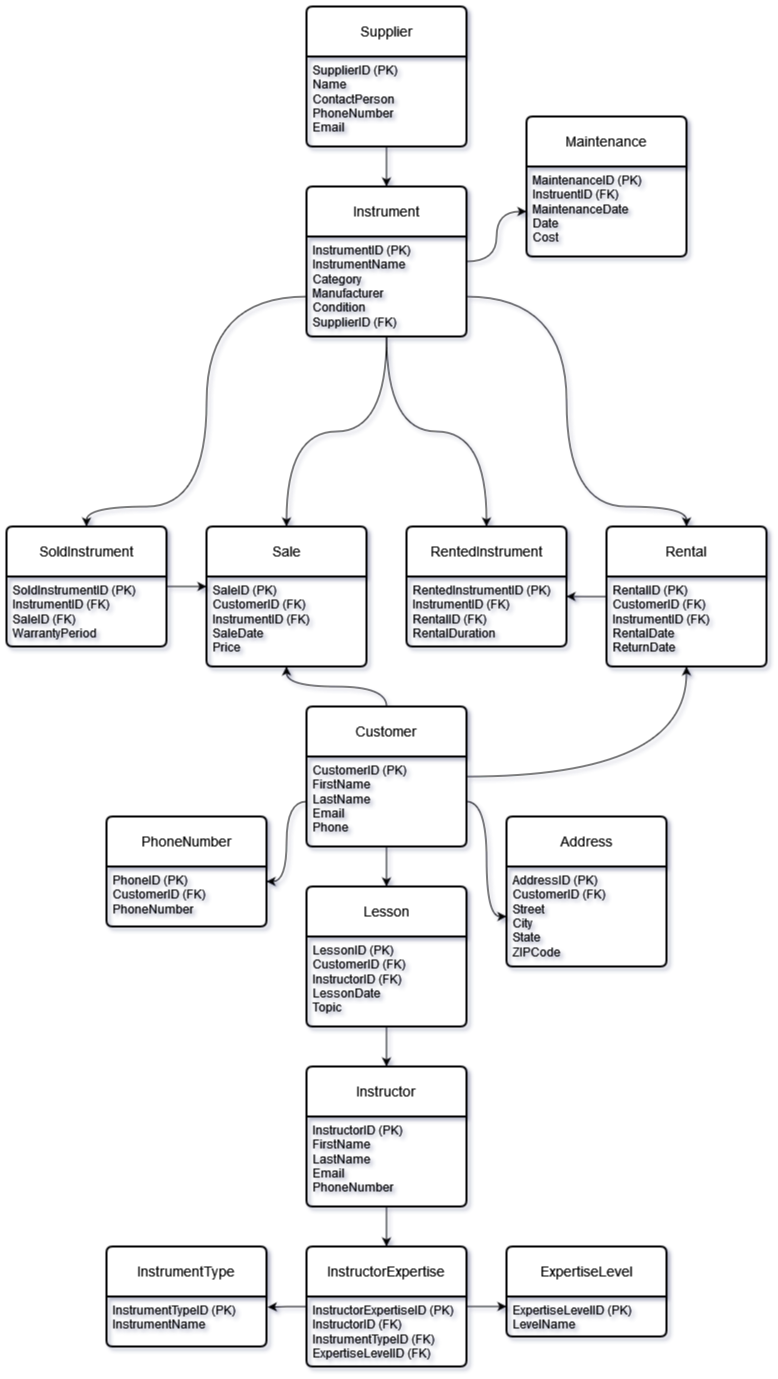

The diagram above was exported from draw.io. Its source (the exported page's mxGraphModel, read from the mxfile embedded in the PNG):
<mxGraphModel dx="2607" dy="2591" grid="1" gridSize="10" guides="1" tooltips="1" connect="1" arrows="1" fold="1" page="1" pageScale="1" pageWidth="827" pageHeight="1169" math="0" shadow="0">
  <root>
    <mxCell id="0" />
    <mxCell id="1" parent="0" />
    <mxCell id="f9EBJJtAMiZ83KFYTIMu-1" value="Supplier" style="swimlane;childLayout=stackLayout;horizontal=1;startSize=50;horizontalStack=0;rounded=1;fontSize=14;fontStyle=0;strokeWidth=2;resizeParent=0;resizeLast=1;shadow=0;dashed=0;align=center;arcSize=4;whiteSpace=wrap;html=1;" vertex="1" parent="1">
      <mxGeometry x="420" y="-150" width="160" height="140" as="geometry" />
    </mxCell>
    <mxCell id="f9EBJJtAMiZ83KFYTIMu-2" value="SupplierID (PK)&lt;br&gt;&lt;div&gt;Name&lt;/div&gt;&lt;div&gt;ContactPerson&lt;/div&gt;&lt;div&gt;PhoneNumber&lt;/div&gt;&lt;div&gt;Email&lt;br&gt;&lt;/div&gt;" style="align=left;strokeColor=none;fillColor=none;spacingLeft=4;fontSize=12;verticalAlign=top;resizable=0;rotatable=0;part=1;html=1;" vertex="1" parent="f9EBJJtAMiZ83KFYTIMu-1">
      <mxGeometry y="50" width="160" height="90" as="geometry" />
    </mxCell>
    <mxCell id="f9EBJJtAMiZ83KFYTIMu-65" style="edgeStyle=orthogonalEdgeStyle;rounded=0;orthogonalLoop=1;jettySize=auto;html=1;entryX=0.5;entryY=0;entryDx=0;entryDy=0;curved=1;" edge="1" parent="1" source="f9EBJJtAMiZ83KFYTIMu-3" target="f9EBJJtAMiZ83KFYTIMu-14">
      <mxGeometry relative="1" as="geometry">
        <Array as="points">
          <mxPoint x="320" y="140" />
          <mxPoint x="320" y="350" />
          <mxPoint x="200" y="350" />
        </Array>
      </mxGeometry>
    </mxCell>
    <mxCell id="f9EBJJtAMiZ83KFYTIMu-67" style="edgeStyle=orthogonalEdgeStyle;rounded=0;orthogonalLoop=1;jettySize=auto;html=1;entryX=0.5;entryY=0;entryDx=0;entryDy=0;curved=1;" edge="1" parent="1" source="f9EBJJtAMiZ83KFYTIMu-3" target="f9EBJJtAMiZ83KFYTIMu-18">
      <mxGeometry relative="1" as="geometry">
        <Array as="points">
          <mxPoint x="680" y="140" />
          <mxPoint x="680" y="350" />
          <mxPoint x="800" y="350" />
        </Array>
      </mxGeometry>
    </mxCell>
    <mxCell id="f9EBJJtAMiZ83KFYTIMu-70" style="edgeStyle=orthogonalEdgeStyle;rounded=0;orthogonalLoop=1;jettySize=auto;html=1;entryX=0;entryY=0.5;entryDx=0;entryDy=0;curved=1;" edge="1" parent="1" source="f9EBJJtAMiZ83KFYTIMu-3" target="f9EBJJtAMiZ83KFYTIMu-6">
      <mxGeometry relative="1" as="geometry" />
    </mxCell>
    <mxCell id="f9EBJJtAMiZ83KFYTIMu-3" value="Instrument" style="swimlane;childLayout=stackLayout;horizontal=1;startSize=50;horizontalStack=0;rounded=1;fontSize=14;fontStyle=0;strokeWidth=2;resizeParent=0;resizeLast=1;shadow=0;dashed=0;align=center;arcSize=4;whiteSpace=wrap;html=1;" vertex="1" parent="1">
      <mxGeometry x="420" y="30" width="160" height="150" as="geometry" />
    </mxCell>
    <mxCell id="f9EBJJtAMiZ83KFYTIMu-4" value="&lt;div&gt;InstrumentID (PK)&lt;/div&gt;&lt;div&gt;InstrumentName&lt;/div&gt;&lt;div&gt;Category&lt;/div&gt;&lt;div&gt;Manufacturer&lt;/div&gt;&lt;div&gt;Condition&lt;/div&gt;&lt;div&gt;SupplierID (FK)&lt;br&gt;&lt;/div&gt;" style="align=left;strokeColor=none;fillColor=none;spacingLeft=4;fontSize=12;verticalAlign=top;resizable=0;rotatable=0;part=1;html=1;" vertex="1" parent="f9EBJJtAMiZ83KFYTIMu-3">
      <mxGeometry y="50" width="160" height="100" as="geometry" />
    </mxCell>
    <mxCell id="f9EBJJtAMiZ83KFYTIMu-5" value="Maintenance" style="swimlane;childLayout=stackLayout;horizontal=1;startSize=50;horizontalStack=0;rounded=1;fontSize=14;fontStyle=0;strokeWidth=2;resizeParent=0;resizeLast=1;shadow=0;dashed=0;align=center;arcSize=4;whiteSpace=wrap;html=1;" vertex="1" parent="1">
      <mxGeometry x="640" y="-40" width="160" height="140" as="geometry" />
    </mxCell>
    <mxCell id="f9EBJJtAMiZ83KFYTIMu-6" value="&lt;div&gt;MaintenanceID (PK)&lt;/div&gt;&lt;div&gt;InstruentID (FK)&lt;/div&gt;&lt;div&gt;MaintenanceDate&lt;/div&gt;&lt;div&gt;Date&lt;/div&gt;&lt;div&gt;Cost&lt;br&gt;&lt;/div&gt;" style="align=left;strokeColor=none;fillColor=none;spacingLeft=4;fontSize=12;verticalAlign=top;resizable=0;rotatable=0;part=1;html=1;" vertex="1" parent="f9EBJJtAMiZ83KFYTIMu-5">
      <mxGeometry y="50" width="160" height="90" as="geometry" />
    </mxCell>
    <mxCell id="f9EBJJtAMiZ83KFYTIMu-12" value="RentedInstrument" style="swimlane;childLayout=stackLayout;horizontal=1;startSize=50;horizontalStack=0;rounded=1;fontSize=14;fontStyle=0;strokeWidth=2;resizeParent=0;resizeLast=1;shadow=0;dashed=0;align=center;arcSize=4;whiteSpace=wrap;html=1;" vertex="1" parent="1">
      <mxGeometry x="520" y="370" width="160" height="120" as="geometry" />
    </mxCell>
    <mxCell id="f9EBJJtAMiZ83KFYTIMu-13" value="&lt;div&gt;RentedInstrumentID (PK)&lt;/div&gt;&lt;div&gt;InstrumentID (FK)&lt;/div&gt;&lt;div&gt;RentalID (FK)&lt;/div&gt;&lt;div&gt;RentalDuration&lt;br&gt;&lt;/div&gt;" style="align=left;strokeColor=none;fillColor=none;spacingLeft=4;fontSize=12;verticalAlign=top;resizable=0;rotatable=0;part=1;html=1;" vertex="1" parent="f9EBJJtAMiZ83KFYTIMu-12">
      <mxGeometry y="50" width="160" height="70" as="geometry" />
    </mxCell>
    <mxCell id="f9EBJJtAMiZ83KFYTIMu-14" value="SoldInstrument" style="swimlane;childLayout=stackLayout;horizontal=1;startSize=50;horizontalStack=0;rounded=1;fontSize=14;fontStyle=0;strokeWidth=2;resizeParent=0;resizeLast=1;shadow=0;dashed=0;align=center;arcSize=4;whiteSpace=wrap;html=1;" vertex="1" parent="1">
      <mxGeometry x="120" y="370" width="160" height="120" as="geometry" />
    </mxCell>
    <mxCell id="f9EBJJtAMiZ83KFYTIMu-15" value="&lt;div&gt;SoldInstrumentID (PK)&lt;/div&gt;&lt;div&gt;InstrumentID (FK)&lt;/div&gt;&lt;div&gt;SaleID (FK)&lt;/div&gt;&lt;div&gt;WarrantyPeriod&lt;br&gt;&lt;/div&gt;" style="align=left;strokeColor=none;fillColor=none;spacingLeft=4;fontSize=12;verticalAlign=top;resizable=0;rotatable=0;part=1;html=1;" vertex="1" parent="f9EBJJtAMiZ83KFYTIMu-14">
      <mxGeometry y="50" width="160" height="70" as="geometry" />
    </mxCell>
    <mxCell id="f9EBJJtAMiZ83KFYTIMu-16" value="Sale" style="swimlane;childLayout=stackLayout;horizontal=1;startSize=50;horizontalStack=0;rounded=1;fontSize=14;fontStyle=0;strokeWidth=2;resizeParent=0;resizeLast=1;shadow=0;dashed=0;align=center;arcSize=4;whiteSpace=wrap;html=1;" vertex="1" parent="1">
      <mxGeometry x="320" y="370" width="160" height="140" as="geometry" />
    </mxCell>
    <mxCell id="f9EBJJtAMiZ83KFYTIMu-17" value="&lt;div&gt;SaleID (PK)&lt;/div&gt;&lt;div&gt;CustomerID (FK)&lt;/div&gt;&lt;div&gt;InstrumentID (FK)&lt;/div&gt;&lt;div&gt;SaleDate&lt;/div&gt;&lt;div&gt;Price&lt;br&gt;&lt;/div&gt;" style="align=left;strokeColor=none;fillColor=none;spacingLeft=4;fontSize=12;verticalAlign=top;resizable=0;rotatable=0;part=1;html=1;" vertex="1" parent="f9EBJJtAMiZ83KFYTIMu-16">
      <mxGeometry y="50" width="160" height="90" as="geometry" />
    </mxCell>
    <mxCell id="f9EBJJtAMiZ83KFYTIMu-54" style="edgeStyle=orthogonalEdgeStyle;rounded=0;orthogonalLoop=1;jettySize=auto;html=1;" edge="1" parent="1" source="f9EBJJtAMiZ83KFYTIMu-18">
      <mxGeometry relative="1" as="geometry">
        <mxPoint x="680" y="440" as="targetPoint" />
      </mxGeometry>
    </mxCell>
    <mxCell id="f9EBJJtAMiZ83KFYTIMu-18" value="Rental" style="swimlane;childLayout=stackLayout;horizontal=1;startSize=50;horizontalStack=0;rounded=1;fontSize=14;fontStyle=0;strokeWidth=2;resizeParent=0;resizeLast=1;shadow=0;dashed=0;align=center;arcSize=4;whiteSpace=wrap;html=1;" vertex="1" parent="1">
      <mxGeometry x="720" y="370" width="160" height="140" as="geometry" />
    </mxCell>
    <mxCell id="f9EBJJtAMiZ83KFYTIMu-19" value="&lt;div&gt;RentalID (PK)&lt;/div&gt;&lt;div&gt;CustomerID (FK)&lt;/div&gt;&lt;div&gt;InstrumentID (FK)&lt;/div&gt;&lt;div&gt;RentalDate&lt;/div&gt;&lt;div&gt;ReturnDate&lt;br&gt;&lt;/div&gt;" style="align=left;strokeColor=none;fillColor=none;spacingLeft=4;fontSize=12;verticalAlign=top;resizable=0;rotatable=0;part=1;html=1;" vertex="1" parent="f9EBJJtAMiZ83KFYTIMu-18">
      <mxGeometry y="50" width="160" height="90" as="geometry" />
    </mxCell>
    <mxCell id="f9EBJJtAMiZ83KFYTIMu-22" value="Lesson" style="swimlane;childLayout=stackLayout;horizontal=1;startSize=50;horizontalStack=0;rounded=1;fontSize=14;fontStyle=0;strokeWidth=2;resizeParent=0;resizeLast=1;shadow=0;dashed=0;align=center;arcSize=4;whiteSpace=wrap;html=1;" vertex="1" parent="1">
      <mxGeometry x="420" y="730" width="160" height="140" as="geometry" />
    </mxCell>
    <mxCell id="f9EBJJtAMiZ83KFYTIMu-23" value="&lt;div&gt;LessonID (PK)&lt;/div&gt;&lt;div&gt;CustomerID (FK)&lt;/div&gt;&lt;div&gt;InstructorID (FK)&lt;/div&gt;&lt;div&gt;LessonDate&lt;/div&gt;&lt;div&gt;Topic&lt;br&gt;&lt;/div&gt;" style="align=left;strokeColor=none;fillColor=none;spacingLeft=4;fontSize=12;verticalAlign=top;resizable=0;rotatable=0;part=1;html=1;" vertex="1" parent="f9EBJJtAMiZ83KFYTIMu-22">
      <mxGeometry y="50" width="160" height="90" as="geometry" />
    </mxCell>
    <mxCell id="f9EBJJtAMiZ83KFYTIMu-40" style="edgeStyle=orthogonalEdgeStyle;rounded=0;orthogonalLoop=1;jettySize=auto;html=1;entryX=0.5;entryY=0;entryDx=0;entryDy=0;" edge="1" parent="1" source="f9EBJJtAMiZ83KFYTIMu-24" target="f9EBJJtAMiZ83KFYTIMu-33">
      <mxGeometry relative="1" as="geometry" />
    </mxCell>
    <mxCell id="f9EBJJtAMiZ83KFYTIMu-24" value="Instructor" style="swimlane;childLayout=stackLayout;horizontal=1;startSize=50;horizontalStack=0;rounded=1;fontSize=14;fontStyle=0;strokeWidth=2;resizeParent=0;resizeLast=1;shadow=0;dashed=0;align=center;arcSize=4;whiteSpace=wrap;html=1;" vertex="1" parent="1">
      <mxGeometry x="420" y="910" width="160" height="140" as="geometry" />
    </mxCell>
    <mxCell id="f9EBJJtAMiZ83KFYTIMu-25" value="&lt;div&gt;InstructorID (PK)&lt;/div&gt;&lt;div&gt;FirstName&lt;/div&gt;&lt;div&gt;LastName&lt;/div&gt;&lt;div&gt;Email&lt;/div&gt;&lt;div&gt;PhoneNumber&lt;br&gt;&lt;/div&gt;" style="align=left;strokeColor=none;fillColor=none;spacingLeft=4;fontSize=12;verticalAlign=top;resizable=0;rotatable=0;part=1;html=1;" vertex="1" parent="f9EBJJtAMiZ83KFYTIMu-24">
      <mxGeometry y="50" width="160" height="90" as="geometry" />
    </mxCell>
    <mxCell id="f9EBJJtAMiZ83KFYTIMu-45" style="edgeStyle=orthogonalEdgeStyle;rounded=0;orthogonalLoop=1;jettySize=auto;html=1;entryX=0.5;entryY=0;entryDx=0;entryDy=0;" edge="1" parent="1" source="f9EBJJtAMiZ83KFYTIMu-26" target="f9EBJJtAMiZ83KFYTIMu-22">
      <mxGeometry relative="1" as="geometry" />
    </mxCell>
    <mxCell id="f9EBJJtAMiZ83KFYTIMu-49" style="edgeStyle=orthogonalEdgeStyle;rounded=0;orthogonalLoop=1;jettySize=auto;html=1;entryX=0.5;entryY=1;entryDx=0;entryDy=0;curved=1;" edge="1" parent="1" source="f9EBJJtAMiZ83KFYTIMu-26" target="f9EBJJtAMiZ83KFYTIMu-17">
      <mxGeometry relative="1" as="geometry" />
    </mxCell>
    <mxCell id="f9EBJJtAMiZ83KFYTIMu-51" style="edgeStyle=orthogonalEdgeStyle;rounded=0;orthogonalLoop=1;jettySize=auto;html=1;entryX=0.5;entryY=1;entryDx=0;entryDy=0;curved=1;" edge="1" parent="1" source="f9EBJJtAMiZ83KFYTIMu-26" target="f9EBJJtAMiZ83KFYTIMu-19">
      <mxGeometry relative="1" as="geometry" />
    </mxCell>
    <mxCell id="f9EBJJtAMiZ83KFYTIMu-26" value="Customer" style="swimlane;childLayout=stackLayout;horizontal=1;startSize=50;horizontalStack=0;rounded=1;fontSize=14;fontStyle=0;strokeWidth=2;resizeParent=0;resizeLast=1;shadow=0;dashed=0;align=center;arcSize=4;whiteSpace=wrap;html=1;" vertex="1" parent="1">
      <mxGeometry x="420" y="550" width="160" height="140" as="geometry" />
    </mxCell>
    <mxCell id="f9EBJJtAMiZ83KFYTIMu-27" value="&lt;div&gt;CustomerID (PK)&lt;/div&gt;&lt;div&gt;FirstName&lt;/div&gt;&lt;div&gt;LastName&lt;/div&gt;&lt;div&gt;Email&lt;/div&gt;&lt;div&gt;Phone&lt;br&gt;&lt;/div&gt;" style="align=left;strokeColor=none;fillColor=none;spacingLeft=4;fontSize=12;verticalAlign=top;resizable=0;rotatable=0;part=1;html=1;" vertex="1" parent="f9EBJJtAMiZ83KFYTIMu-26">
      <mxGeometry y="50" width="160" height="90" as="geometry" />
    </mxCell>
    <mxCell id="f9EBJJtAMiZ83KFYTIMu-29" value="PhoneNumber" style="swimlane;childLayout=stackLayout;horizontal=1;startSize=50;horizontalStack=0;rounded=1;fontSize=14;fontStyle=0;strokeWidth=2;resizeParent=0;resizeLast=1;shadow=0;dashed=0;align=center;arcSize=4;whiteSpace=wrap;html=1;" vertex="1" parent="1">
      <mxGeometry x="220" y="660" width="160" height="110" as="geometry" />
    </mxCell>
    <mxCell id="f9EBJJtAMiZ83KFYTIMu-30" value="&lt;div&gt;PhoneID (PK)&lt;/div&gt;&lt;div&gt;CustomerID (FK)&lt;/div&gt;&lt;div&gt;PhoneNumber&lt;br&gt;&lt;/div&gt;" style="align=left;strokeColor=none;fillColor=none;spacingLeft=4;fontSize=12;verticalAlign=top;resizable=0;rotatable=0;part=1;html=1;" vertex="1" parent="f9EBJJtAMiZ83KFYTIMu-29">
      <mxGeometry y="50" width="160" height="60" as="geometry" />
    </mxCell>
    <mxCell id="f9EBJJtAMiZ83KFYTIMu-31" value="Address" style="swimlane;childLayout=stackLayout;horizontal=1;startSize=50;horizontalStack=0;rounded=1;fontSize=14;fontStyle=0;strokeWidth=2;resizeParent=0;resizeLast=1;shadow=0;dashed=0;align=center;arcSize=4;whiteSpace=wrap;html=1;" vertex="1" parent="1">
      <mxGeometry x="620" y="660" width="160" height="150" as="geometry" />
    </mxCell>
    <mxCell id="f9EBJJtAMiZ83KFYTIMu-32" value="&lt;div&gt;AddressID (PK)&lt;/div&gt;&lt;div&gt;CustomerID (FK)&lt;/div&gt;&lt;div&gt;Street&lt;/div&gt;&lt;div&gt;City&lt;/div&gt;&lt;div&gt;State&lt;/div&gt;&lt;div&gt;ZIPCode&lt;br&gt;&lt;/div&gt;" style="align=left;strokeColor=none;fillColor=none;spacingLeft=4;fontSize=12;verticalAlign=top;resizable=0;rotatable=0;part=1;html=1;" vertex="1" parent="f9EBJJtAMiZ83KFYTIMu-31">
      <mxGeometry y="50" width="160" height="100" as="geometry" />
    </mxCell>
    <mxCell id="f9EBJJtAMiZ83KFYTIMu-41" style="edgeStyle=orthogonalEdgeStyle;rounded=0;orthogonalLoop=1;jettySize=auto;html=1;entryX=0;entryY=0.25;entryDx=0;entryDy=0;" edge="1" parent="1" source="f9EBJJtAMiZ83KFYTIMu-33" target="f9EBJJtAMiZ83KFYTIMu-36">
      <mxGeometry relative="1" as="geometry" />
    </mxCell>
    <mxCell id="f9EBJJtAMiZ83KFYTIMu-33" value="InstructorExpertise" style="swimlane;childLayout=stackLayout;horizontal=1;startSize=50;horizontalStack=0;rounded=1;fontSize=14;fontStyle=0;strokeWidth=2;resizeParent=0;resizeLast=1;shadow=0;dashed=0;align=center;arcSize=4;whiteSpace=wrap;html=1;" vertex="1" parent="1">
      <mxGeometry x="420" y="1090" width="160" height="120" as="geometry" />
    </mxCell>
    <mxCell id="f9EBJJtAMiZ83KFYTIMu-34" value="&lt;div&gt;InstructorExpertiseID (PK)&lt;/div&gt;&lt;div&gt;InstructorID (FK)&lt;br&gt;&lt;/div&gt;&lt;div&gt;InstrumentTypeID (FK)&lt;/div&gt;&lt;div&gt;ExpertiseLevelID (FK)&lt;br&gt;&lt;/div&gt;" style="align=left;strokeColor=none;fillColor=none;spacingLeft=4;fontSize=12;verticalAlign=top;resizable=0;rotatable=0;part=1;html=1;" vertex="1" parent="f9EBJJtAMiZ83KFYTIMu-33">
      <mxGeometry y="50" width="160" height="70" as="geometry" />
    </mxCell>
    <mxCell id="f9EBJJtAMiZ83KFYTIMu-35" value="ExpertiseLevel" style="swimlane;childLayout=stackLayout;horizontal=1;startSize=50;horizontalStack=0;rounded=1;fontSize=14;fontStyle=0;strokeWidth=2;resizeParent=0;resizeLast=1;shadow=0;dashed=0;align=center;arcSize=4;whiteSpace=wrap;html=1;" vertex="1" parent="1">
      <mxGeometry x="620" y="1090" width="160" height="90" as="geometry" />
    </mxCell>
    <mxCell id="f9EBJJtAMiZ83KFYTIMu-36" value="&lt;div&gt;ExpertiseLevelID (PK)&lt;/div&gt;&lt;div&gt;LevelName&lt;br&gt;&lt;/div&gt;" style="align=left;strokeColor=none;fillColor=none;spacingLeft=4;fontSize=12;verticalAlign=top;resizable=0;rotatable=0;part=1;html=1;" vertex="1" parent="f9EBJJtAMiZ83KFYTIMu-35">
      <mxGeometry y="50" width="160" height="40" as="geometry" />
    </mxCell>
    <mxCell id="f9EBJJtAMiZ83KFYTIMu-37" value="InstrumentType" style="swimlane;childLayout=stackLayout;horizontal=1;startSize=50;horizontalStack=0;rounded=1;fontSize=14;fontStyle=0;strokeWidth=2;resizeParent=0;resizeLast=1;shadow=0;dashed=0;align=center;arcSize=4;whiteSpace=wrap;html=1;" vertex="1" parent="1">
      <mxGeometry x="220" y="1090" width="160" height="100" as="geometry" />
    </mxCell>
    <mxCell id="f9EBJJtAMiZ83KFYTIMu-38" value="&lt;div&gt;InstrumentTypeID (PK)&lt;/div&gt;&lt;div&gt;InstrumentName&lt;br&gt;&lt;/div&gt;" style="align=left;strokeColor=none;fillColor=none;spacingLeft=4;fontSize=12;verticalAlign=top;resizable=0;rotatable=0;part=1;html=1;" vertex="1" parent="f9EBJJtAMiZ83KFYTIMu-37">
      <mxGeometry y="50" width="160" height="50" as="geometry" />
    </mxCell>
    <mxCell id="f9EBJJtAMiZ83KFYTIMu-43" style="edgeStyle=orthogonalEdgeStyle;rounded=0;orthogonalLoop=1;jettySize=auto;html=1;entryX=1.008;entryY=0.213;entryDx=0;entryDy=0;entryPerimeter=0;" edge="1" parent="1" source="f9EBJJtAMiZ83KFYTIMu-33" target="f9EBJJtAMiZ83KFYTIMu-38">
      <mxGeometry relative="1" as="geometry" />
    </mxCell>
    <mxCell id="f9EBJJtAMiZ83KFYTIMu-44" style="edgeStyle=orthogonalEdgeStyle;rounded=0;orthogonalLoop=1;jettySize=auto;html=1;entryX=0.5;entryY=0;entryDx=0;entryDy=0;" edge="1" parent="1" source="f9EBJJtAMiZ83KFYTIMu-23" target="f9EBJJtAMiZ83KFYTIMu-24">
      <mxGeometry relative="1" as="geometry" />
    </mxCell>
    <mxCell id="f9EBJJtAMiZ83KFYTIMu-52" style="edgeStyle=orthogonalEdgeStyle;rounded=0;orthogonalLoop=1;jettySize=auto;html=1;entryX=0;entryY=0.5;entryDx=0;entryDy=0;curved=1;" edge="1" parent="1" source="f9EBJJtAMiZ83KFYTIMu-27" target="f9EBJJtAMiZ83KFYTIMu-32">
      <mxGeometry relative="1" as="geometry" />
    </mxCell>
    <mxCell id="f9EBJJtAMiZ83KFYTIMu-53" style="edgeStyle=orthogonalEdgeStyle;rounded=0;orthogonalLoop=1;jettySize=auto;html=1;entryX=1;entryY=0.25;entryDx=0;entryDy=0;curved=1;" edge="1" parent="1" source="f9EBJJtAMiZ83KFYTIMu-27" target="f9EBJJtAMiZ83KFYTIMu-30">
      <mxGeometry relative="1" as="geometry" />
    </mxCell>
    <mxCell id="f9EBJJtAMiZ83KFYTIMu-55" style="edgeStyle=orthogonalEdgeStyle;rounded=0;orthogonalLoop=1;jettySize=auto;html=1;entryX=0;entryY=0.111;entryDx=0;entryDy=0;entryPerimeter=0;" edge="1" parent="1" source="f9EBJJtAMiZ83KFYTIMu-14" target="f9EBJJtAMiZ83KFYTIMu-17">
      <mxGeometry relative="1" as="geometry" />
    </mxCell>
    <mxCell id="f9EBJJtAMiZ83KFYTIMu-68" style="edgeStyle=orthogonalEdgeStyle;rounded=0;orthogonalLoop=1;jettySize=auto;html=1;entryX=0.5;entryY=0;entryDx=0;entryDy=0;curved=1;" edge="1" parent="1" source="f9EBJJtAMiZ83KFYTIMu-4" target="f9EBJJtAMiZ83KFYTIMu-12">
      <mxGeometry relative="1" as="geometry" />
    </mxCell>
    <mxCell id="f9EBJJtAMiZ83KFYTIMu-69" style="edgeStyle=orthogonalEdgeStyle;rounded=0;orthogonalLoop=1;jettySize=auto;html=1;entryX=0.5;entryY=0;entryDx=0;entryDy=0;curved=1;" edge="1" parent="1" source="f9EBJJtAMiZ83KFYTIMu-4" target="f9EBJJtAMiZ83KFYTIMu-16">
      <mxGeometry relative="1" as="geometry" />
    </mxCell>
    <mxCell id="f9EBJJtAMiZ83KFYTIMu-71" style="edgeStyle=orthogonalEdgeStyle;rounded=0;orthogonalLoop=1;jettySize=auto;html=1;entryX=0.5;entryY=0;entryDx=0;entryDy=0;" edge="1" parent="1" source="f9EBJJtAMiZ83KFYTIMu-2" target="f9EBJJtAMiZ83KFYTIMu-3">
      <mxGeometry relative="1" as="geometry" />
    </mxCell>
  </root>
</mxGraphModel>